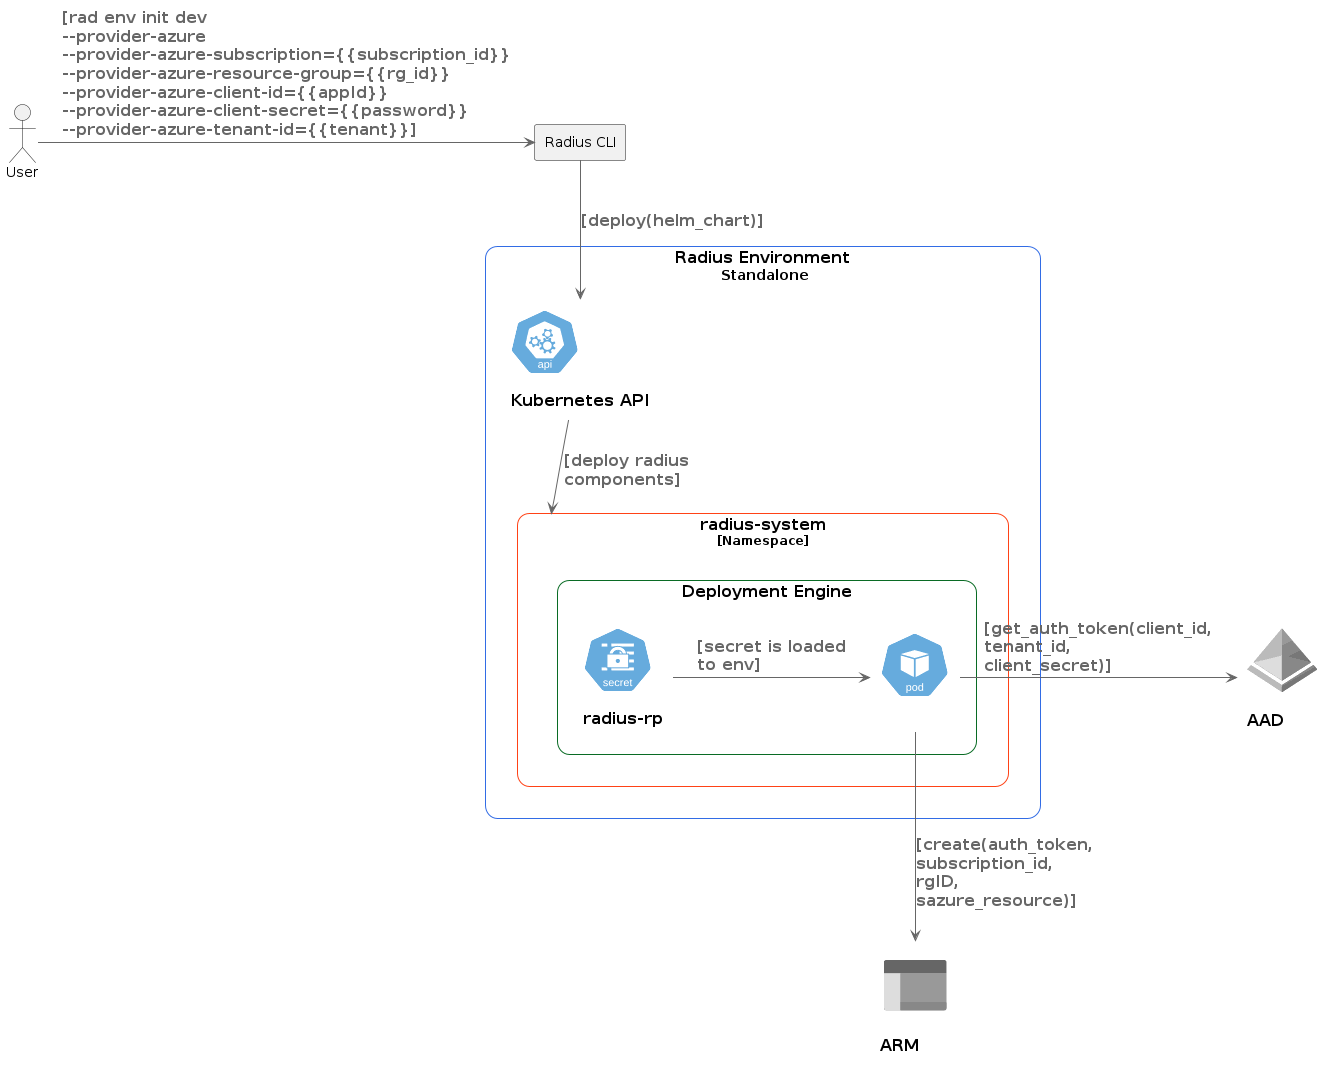

The diagram above was rendered by PlantUML. Its source (embedded in the PNG):
@startuml


' Kubernetes
!define KubernetesPuml https://raw.githubusercontent.com/dcasati/kubernetes-PlantUML/master/dist

!includeurl KubernetesPuml/kubernetes_Common.puml
!includeurl KubernetesPuml/kubernetes_Context.puml
!includeurl KubernetesPuml/kubernetes_Simplified.puml

!includeurl KubernetesPuml/OSS/KubernetesApi.puml
!includeurl KubernetesPuml/OSS/KubernetesSecret.puml
!includeurl KubernetesPuml/OSS/KubernetesPod.puml

' Azure
!define AzurePuml https://raw.githubusercontent.com/plantuml-stdlib/Azure-PlantUML/master/dist

' !includeurl AzurePuml/AzureCommon.puml
!includeurl AzurePuml/AzureSimplified.puml

!includeurl AzurePuml/Management/AzureManagementPortal.puml
!includeurl AzurePuml/Identity/AzureActiveDirectory.puml

skinparam maxMessageSize 150
!define Rel_(e_alias1, e_alias2, e_label, e_direction="") e_alias1 e_direction e_alias2 : "<size:16><b>[e_label]</size>"
' !define Rel_(e_alias1, e_alias2, e_label, e_techn, e_direction="") e_alias1 e_direction e_alias2 : "e_label\n//<size:TECHN_FONT_SIZE>[e_techn]</size>//"

actor "User" as user
rectangle "Radius CLI" as rad

!$a = "rad env init dev ~--provider-azure ~--provider-azure-subscription={{subscription_id}} ~--provider-azure-resource-group={{rg_id}} ~--provider-azure-client-id={{appId}} ~--provider-azure-client-secret={{password}} ~--provider-azure-tenant-id={{tenant}}"

Rel_R(user, rad ,$a)




'Kubernetes Components
Cluster_Boundary(cluster, "Radius Environment\n Standalone") {
    KubernetesApi(k8sAPI, "Kubernetes API", "")
    Namespace_Boundary(ns, "radius-system") {
        Service_Boundary(de, "Deployment Engine") {
            KubernetesSecret(s, "radius-rp", "")
            KubernetesPod(depod, "", "")
        }
    }
}

AzureManagementPortal(arm, "ARM", "")
AzureActiveDirectory(aad, "AAD", "")

Rel(rad, k8sAPI, "deploy(helm_chart)")
Rel_Neighbor(s, depod, "secret is loaded to env")
Rel_D(depod, arm, "create(auth_token, subscription_id, rgID, sazure_resource)")
Rel_R(depod, aad,  "get_auth_token(client_id, tenant_id, client_secret)")
Rel(k8sAPI, ns, "deploy radius components")


@enduml